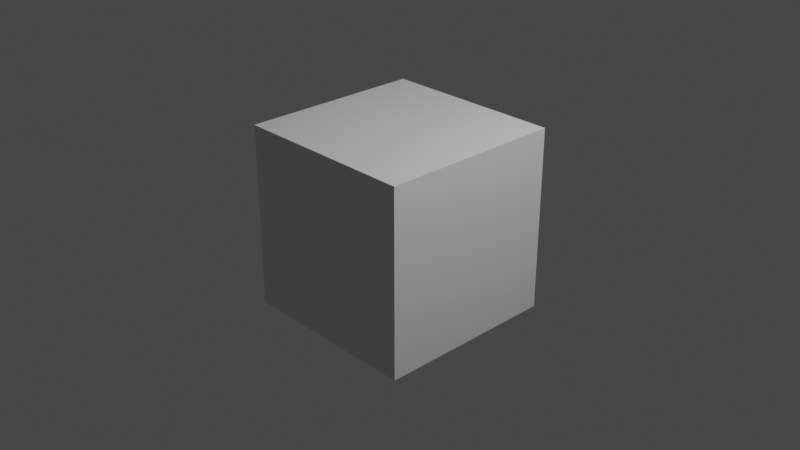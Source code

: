 # Source: untitled.blend  (saved by Blender 3.5.10; exported with 4.5.12 LTS)
import bpy
from mathutils import Matrix  # noqa: F401  (used for matrix-valued properties, if any)

bpy.ops.wm.read_factory_settings(use_empty=True)
scene = bpy.context.scene
scene.name = 'Scene'

# ---- collections
col_collection = bpy.data.collections.new('Collection'); scene.collection.children.link(col_collection)

# ---- materials (node trees are filled in below, after node groups)
mat_material = bpy.data.materials.new('Material')
mat_material.alpha_threshold = 0.0
mat_material.use_transparent_shadow = False
mat_material.roughness = 0.5
mat_material.line_color = (0.0, 0.0, 0.0, 1.0)

# ---- material node trees
mat_material.use_nodes = True; mat_material.node_tree.nodes.clear()
_N = mat_material.node_tree.nodes; _L = mat_material.node_tree.links
n0 = _N.new('ShaderNodeOutputMaterial'); n0.name = 'Material Output'; n0.location = (300, 300)
n1 = _N.new('ShaderNodeBsdfPrincipled'); n1.name = 'Principled BSDF'; n1.location = (10, 300)
n1.distribution = 'GGX'
n1.subsurface_method = 'RANDOM_WALK_SKIN'
n1.inputs[3].default_value = 1.45
n1.inputs[27].default_value = (0.0, 0.0, 0.0, 1.0)
n1.inputs[28].default_value = 1.0
_L.new(n1.outputs[0], n0.inputs[0])
n0.is_active_output = True

# ---- world
world_world = bpy.data.worlds.new('World'); scene.world = world_world
world_world.use_nodes = True; world_world.node_tree.nodes.clear()
_N = world_world.node_tree.nodes; _L = world_world.node_tree.links
n0 = _N.new('ShaderNodeOutputWorld'); n0.name = 'World Output'; n0.location = (300, 300)
n1 = _N.new('ShaderNodeBackground'); n1.name = 'Background'; n1.location = (10, 300)
n1.inputs[0].default_value = (0.05088, 0.05088, 0.05088, 1.0)
_L.new(n1.outputs[0], n0.inputs[0])
n0.is_active_output = True
world_world.color = (0.05088, 0.05088, 0.05088)
world_world.use_sun_shadow = False
world_world.sun_shadow_jitter_overblur = 0.0

# ---- cameras
cam_camera = bpy.data.cameras.new('Camera')
cam_camera.clip_end = 100.0
cam_camera.ortho_scale = 7.314

# ---- lights
light_light = bpy.data.lights.new('Light', 'POINT')
light_light.transmission_factor = 0.0
light_light.energy = 1000.0
light_light.shadow_soft_size = 0.1
light_light.shadow_maximum_resolution = 0.006
light_light.use_absolute_resolution = True

# ---- meshes
me_cube = bpy.data.meshes.new('Cube')
me_cube.from_pydata([(1.0, 1.0, 1.0), (1.0, 1.0, -1.0), (1.0, -1.0, 1.0), (1.0, -1.0, -1.0), (-1.0, 1.0, 1.0), (-1.0, 1.0, -1.0), (-1.0, -1.0, 1.0), (-1.0, -1.0, -1.0)], [], [(0, 4, 6, 2), (3, 2, 6, 7), (7, 6, 4, 5), (5, 1, 3, 7), (1, 0, 2, 3), (5, 4, 0, 1)])
_uv = me_cube.uv_layers.new(name='UVMap')
_uv.uv.foreach_set('vector', [0.625, 0.5, 0.875, 0.5, 0.875, 0.75, 0.625, 0.75, 0.375, 0.75, 0.625, 0.75, 0.625, 1.0, 0.375, 1.0, 0.375, 0.0, 0.625, 0.0, 0.625, 0.25, 0.375, 0.25, 0.125, 0.5, 0.375, 0.5, 0.375, 0.75, 0.125, 0.75, 0.375, 0.5, 0.625, 0.5, 0.625, 0.75, 0.375, 0.75, 0.375, 0.25, 0.625, 0.25, 0.625, 0.5, 0.375, 0.5])
me_cube.materials.append(mat_material)
me_cube.use_mirror_vertex_groups = False
me_cube.update()
me_plane = bpy.data.meshes.new('Plane')
me_plane.from_pydata([(-1.0, -1.0, 0.0), (1.0, -1.0, 0.0), (-1.0, 1.0, 0.0), (1.0, 1.0, 0.0)], [], [(0, 1, 3, 2)])
_uv = me_plane.uv_layers.new(name='UVMap')
_uv.uv.foreach_set('vector', [0.0, 0.0, 1.0, 0.0, 1.0, 1.0, 0.0, 1.0])
me_plane.update()
me_plane_001 = bpy.data.meshes.new('Plane.001')
me_plane_001.from_pydata([(-1.0, -1.0, 0.0), (1.0, -1.0, 0.0), (-1.0, 1.0, 0.0), (1.0, 1.0, 0.0)], [], [(0, 1, 3, 2)])
_uv = me_plane_001.uv_layers.new(name='UVMap')
_uv.uv.foreach_set('vector', [0.0, 0.0, 1.0, 0.0, 1.0, 1.0, 0.0, 1.0])
me_plane_001.update()

# ---- objects
ob_cube = bpy.data.objects.new('Cube', me_cube)
ob_light = bpy.data.objects.new('Light', light_light)
ob_camera = bpy.data.objects.new('Camera', cam_camera)
ob_plane = bpy.data.objects.new('Plane', me_plane)
ob_plane_001 = bpy.data.objects.new('Plane.001', me_plane_001)

# ---- transforms, parenting, visibility, modifiers, constraints
ob_cube.location = (0.0, 0.0, 0.0)
ob_cube.lock_rotations_4d = False
ob_cube.empty_display_type = 'ARROWS'
ob_cube.lineart.crease_threshold = 0.0
ob_light.location = (4.076, 1.005, 5.904)
ob_light.rotation_euler = (0.6503, 0.05522, 1.866)
ob_light.lock_rotations_4d = False
ob_light.empty_display_type = 'ARROWS'
ob_light.color = (0.0, 0.0, 0.0, 0.0)
ob_light.lineart.crease_threshold = 0.0
ob_camera.location = (7.359, -6.926, 4.958)
ob_camera.rotation_euler = (1.109, 0.0, 0.8149)
ob_camera.lock_rotations_4d = False
ob_camera.empty_display_type = 'ARROWS'
ob_camera.color = (0.0, 0.0, 0.0, 0.0)
ob_camera.display_type = 'WIRE'
ob_camera.lineart.crease_threshold = 0.0
ob_plane.location = (0.0, 0.0, 0.0)
ob_plane.rotation_mode = 'AXIS_ANGLE'
ob_plane.rotation_axis_angle = (0.0, 0.0, 1.0, 0.0)
ob_plane_001.location = (0.0, 0.0, 0.0)

# ---- collection membership
col_collection.objects.link(ob_cube)
col_collection.objects.link(ob_light)
col_collection.objects.link(ob_camera)
col_collection.objects.link(ob_plane)
col_collection.objects.link(ob_plane_001)

# ---- scene / render settings (as saved in the file)
scene.camera = ob_camera
scene.frame_start = 1; scene.frame_end = 250; scene.frame_set(1)
scene.render.engine = 'BLENDER_EEVEE_NEXT'
scene.cycles.sampling_pattern = 'TABULATED_SOBOL'
scene.view_settings.view_transform = 'Filmic'
bpy.context.view_layer.update()
